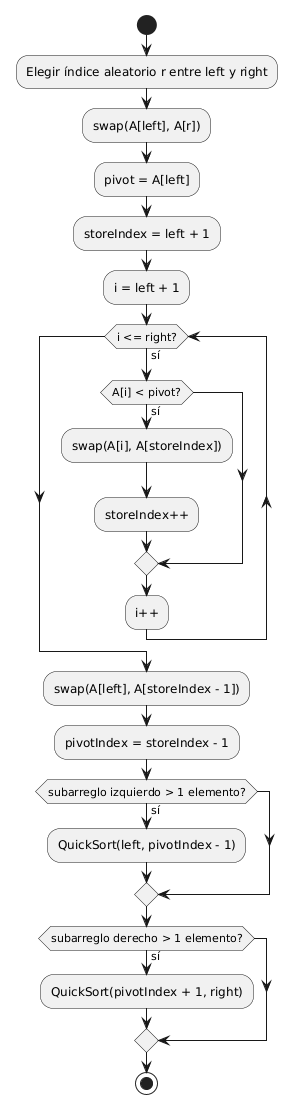

The diagram above was rendered by PlantUML. Its source (embedded in the PNG):
@startuml
start

:Elegir índice aleatorio r entre left y right;
:swap(A[left], A[r]);
:pivot = A[left];

:storeIndex = left + 1;
:i = left + 1;

while (i <= right?) is (sí)

    if (A[i] < pivot?) then (sí)
        :swap(A[i], A[storeIndex]);
        :storeIndex++;
    endif

    :i++;

endwhile

:swap(A[left], A[storeIndex - 1]);
:pivotIndex = storeIndex - 1;

if (subarreglo izquierdo > 1 elemento?) then (sí)
    :QuickSort(left, pivotIndex - 1);
endif

if (subarreglo derecho > 1 elemento?) then (sí)
    :QuickSort(pivotIndex + 1, right);
endif

stop
@enduml